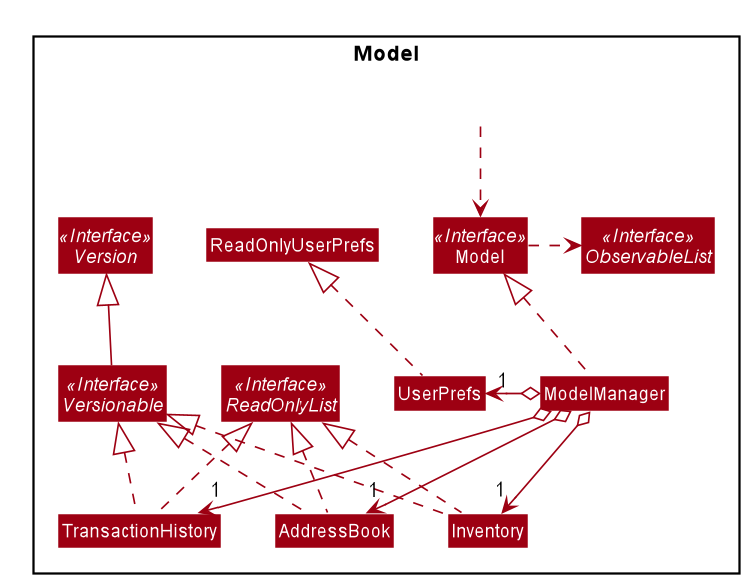

The diagram above was rendered by PlantUML. Its source (embedded in the PNG):
@startuml








skinparam BackgroundColor #FFFFFFF

skinparam Shadowing false

skinparam Class {
    FontColor #FFFFFF
    BorderThickness 1
    BorderColor #FFFFFF
    StereotypeFontColor #FFFFFF
    FontName Arial
}

skinparam Actor {
    BorderColor #000000
    Color #000000
    FontName Arial
}

skinparam Sequence {
    MessageAlign center
    BoxFontSize 15
    BoxPadding 0
    BoxFontColor #FFFFFF
    FontName Arial
}

skinparam Participant {
    FontColor #FFFFFFF
    Padding 20
}

skinparam MinClassWidth 50
skinparam ParticipantPadding 10
skinparam Shadowing false
skinparam DefaultTextAlignment center
skinparam packageStyle Rectangle

hide footbox
hide members
hide circle
skinparam arrowThickness 1.1
skinparam arrowColor #9D0012
skinparam classBackgroundColor #9D0012

Package Model <<Rectangle>>{
Interface Model <<Interface>>
Interface ObservableList <<Interface>>
Interface ReadOnlyList<<Interface>>
Interface Version <<Interface>>
Interface Versionable <<Interface>>
Class AddressBook
Class Inventory
Class TransactionHistory
Class Model
Class ModelManager
Class UserPrefs
Class ReadOnlyUserPrefs

Class HiddenOutside #FFFFFF
HiddenOutside ..> Model

AddressBook .up.|> ReadOnlyList
Inventory .up.|> ReadOnlyList
TransactionHistory .up.|> ReadOnlyList

Version ^-- Versionable

AddressBook .up.|> Versionable
Inventory .up.|> Versionable
TransactionHistory .up.|> Versionable

ModelManager .up.|> Model
Model .right.> ObservableList
ModelManager o--> "1" AddressBook
ModelManager o--> "1" Inventory
ModelManager o--> "1" TransactionHistory
ModelManager o-left-> "1" UserPrefs
UserPrefs .up.|> ReadOnlyUserPrefs


@enduml